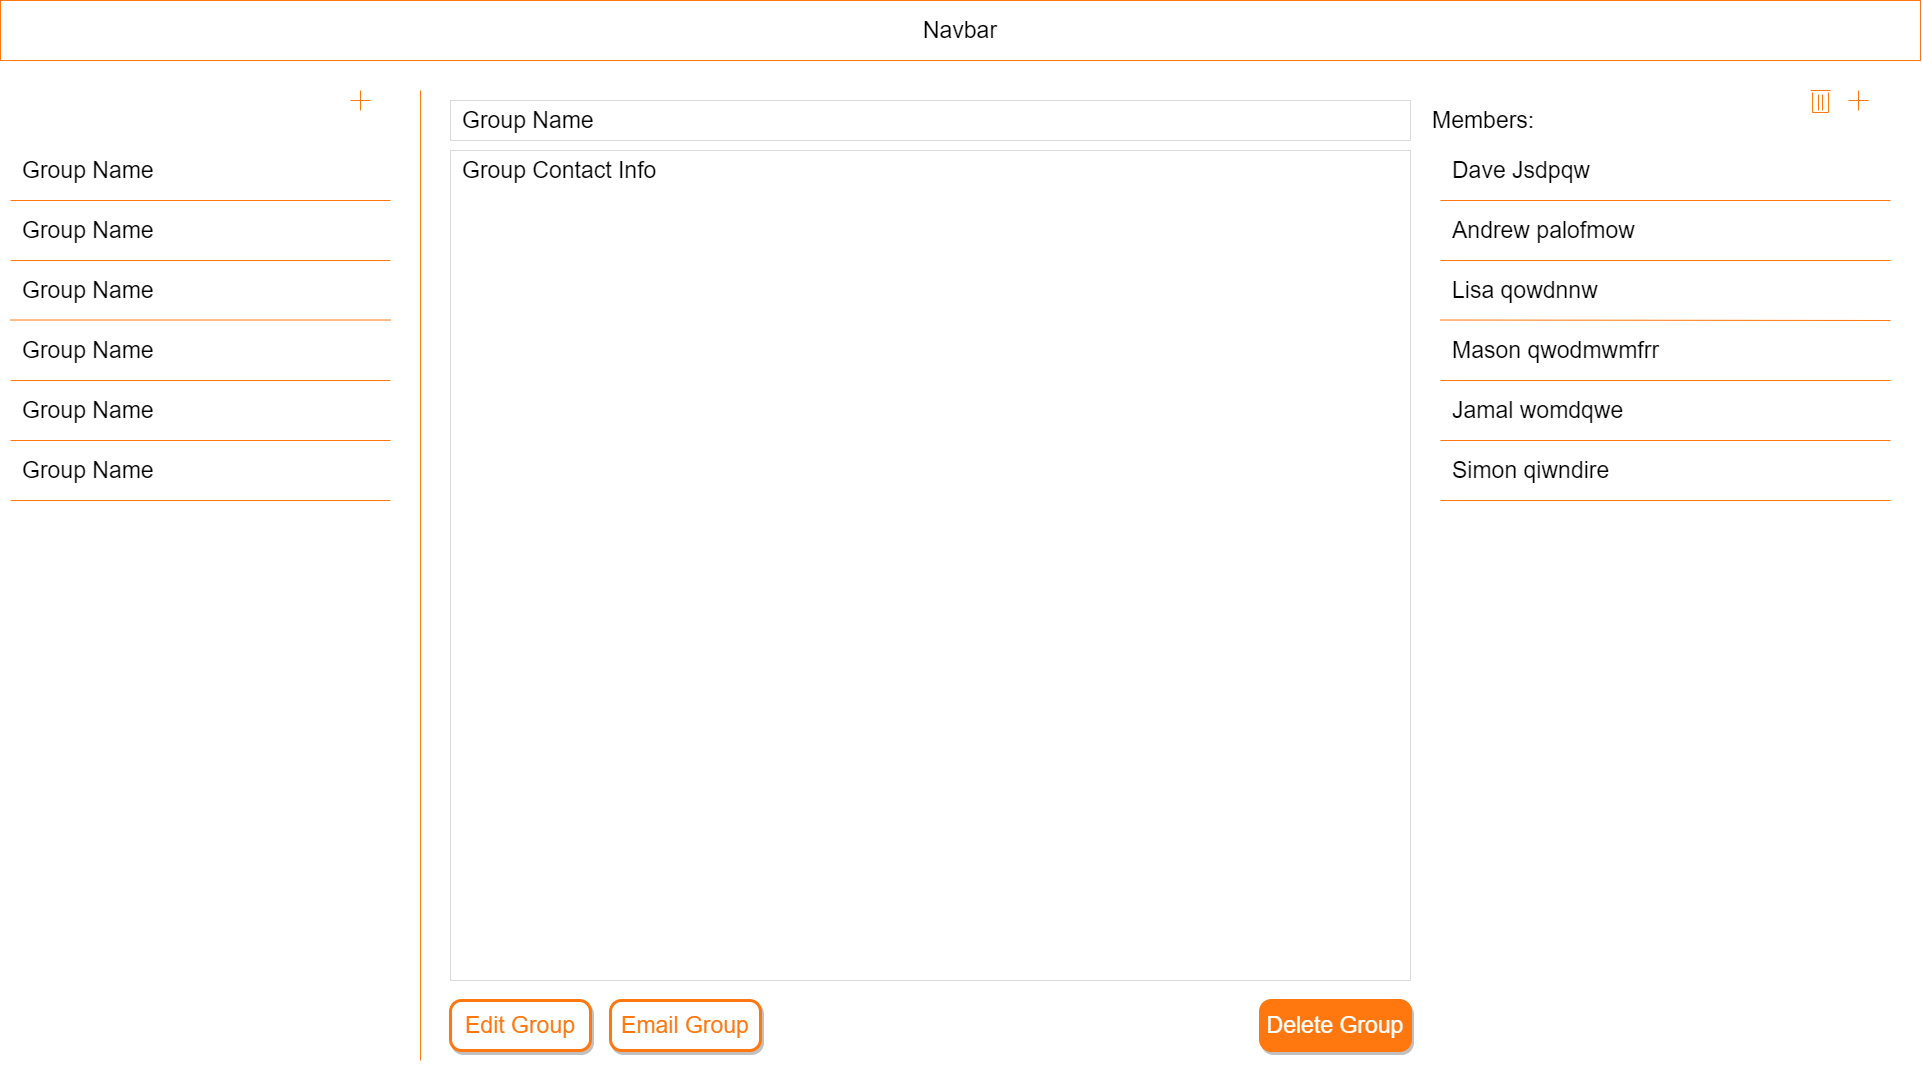

The diagram above was exported from draw.io. Its source (the exported page's mxGraphModel, read from the mxfile embedded in the PNG):
<mxGraphModel dx="2370" dy="1387" grid="1" gridSize="10" guides="1" tooltips="1" connect="1" arrows="1" fold="1" page="1" pageScale="1" pageWidth="1700" pageHeight="1100" math="0" shadow="0">
  <root>
    <mxCell id="0" />
    <mxCell id="1" style="locked=1;" parent="0" />
    <mxCell id="1tZOtWS8Zyv9I0hBtTAP-1" value="" style="rounded=0;whiteSpace=wrap;html=1;strokeColor=none;" parent="1" vertex="1">
      <mxGeometry x="40" y="40" width="1920" height="1080" as="geometry" />
    </mxCell>
    <mxCell id="1tZOtWS8Zyv9I0hBtTAP-2" value="Foreground" style="locked=1;" parent="0" />
    <mxCell id="1tZOtWS8Zyv9I0hBtTAP-3" value="Navbar" style="rounded=0;whiteSpace=wrap;html=1;fontSize=23;strokeColor=#FF770F;" parent="1tZOtWS8Zyv9I0hBtTAP-2" vertex="1">
      <mxGeometry x="40" y="40" width="1920" height="60" as="geometry" />
    </mxCell>
    <mxCell id="1tZOtWS8Zyv9I0hBtTAP-4" value="" style="rounded=0;whiteSpace=wrap;html=1;fontSize=23;strokeColor=none;" parent="1tZOtWS8Zyv9I0hBtTAP-2" vertex="1">
      <mxGeometry x="40" y="110" width="390" height="1010" as="geometry" />
    </mxCell>
    <mxCell id="1tZOtWS8Zyv9I0hBtTAP-5" value="Group Name" style="rounded=0;whiteSpace=wrap;html=1;fontSize=23;align=left;spacingLeft=20;strokeColor=none;" parent="1tZOtWS8Zyv9I0hBtTAP-2" vertex="1">
      <mxGeometry x="40" y="300" width="390" height="60" as="geometry" />
    </mxCell>
    <mxCell id="1tZOtWS8Zyv9I0hBtTAP-6" value="Group Name" style="rounded=0;whiteSpace=wrap;html=1;fontSize=23;align=left;spacingLeft=20;strokeColor=none;" parent="1tZOtWS8Zyv9I0hBtTAP-2" vertex="1">
      <mxGeometry x="40" y="240" width="390" height="60" as="geometry" />
    </mxCell>
    <mxCell id="1tZOtWS8Zyv9I0hBtTAP-7" value="Group Name" style="rounded=0;whiteSpace=wrap;html=1;fontSize=23;align=left;spacingLeft=20;strokeColor=none;" parent="1tZOtWS8Zyv9I0hBtTAP-2" vertex="1">
      <mxGeometry x="40" y="180" width="390" height="60" as="geometry" />
    </mxCell>
    <mxCell id="1tZOtWS8Zyv9I0hBtTAP-8" value="Group Name" style="rounded=0;whiteSpace=wrap;html=1;fontSize=23;align=left;spacingLeft=20;strokeColor=none;" parent="1tZOtWS8Zyv9I0hBtTAP-2" vertex="1">
      <mxGeometry x="40" y="480" width="390" height="60" as="geometry" />
    </mxCell>
    <mxCell id="1tZOtWS8Zyv9I0hBtTAP-9" value="Group Name" style="rounded=0;whiteSpace=wrap;html=1;fontSize=23;align=left;spacingLeft=20;strokeColor=none;" parent="1tZOtWS8Zyv9I0hBtTAP-2" vertex="1">
      <mxGeometry x="40" y="420" width="390" height="60" as="geometry" />
    </mxCell>
    <mxCell id="1tZOtWS8Zyv9I0hBtTAP-10" value="Group Name" style="rounded=0;whiteSpace=wrap;html=1;fontSize=23;align=left;spacingLeft=20;strokeColor=none;" parent="1tZOtWS8Zyv9I0hBtTAP-2" vertex="1">
      <mxGeometry x="40" y="360" width="390" height="60" as="geometry" />
    </mxCell>
    <mxCell id="1tZOtWS8Zyv9I0hBtTAP-14" value="" style="group;" parent="1tZOtWS8Zyv9I0hBtTAP-2" vertex="1" connectable="0">
      <mxGeometry x="380" y="120" width="40" height="40" as="geometry" />
    </mxCell>
    <mxCell id="1tZOtWS8Zyv9I0hBtTAP-13" value="" style="endArrow=none;html=1;fontSize=23;strokeColor=#FF770F;" parent="1tZOtWS8Zyv9I0hBtTAP-14" edge="1">
      <mxGeometry width="50" height="50" relative="1" as="geometry">
        <mxPoint x="30" y="20" as="sourcePoint" />
        <mxPoint x="10" y="20" as="targetPoint" />
      </mxGeometry>
    </mxCell>
    <mxCell id="1tZOtWS8Zyv9I0hBtTAP-12" value="" style="endArrow=none;html=1;fontSize=23;strokeColor=#FF770F;" parent="1tZOtWS8Zyv9I0hBtTAP-14" edge="1">
      <mxGeometry width="50" height="50" relative="1" as="geometry">
        <mxPoint x="20" y="30" as="sourcePoint" />
        <mxPoint x="20" y="10" as="targetPoint" />
      </mxGeometry>
    </mxCell>
    <mxCell id="1tZOtWS8Zyv9I0hBtTAP-16" value="" style="endArrow=none;html=1;fontSize=23;exitX=1;exitY=1;exitDx=0;exitDy=0;strokeColor=#FF770F;" parent="1tZOtWS8Zyv9I0hBtTAP-2" source="1tZOtWS8Zyv9I0hBtTAP-7" edge="1">
      <mxGeometry width="50" height="50" relative="1" as="geometry">
        <mxPoint x="60" y="239.51999999999998" as="sourcePoint" />
        <mxPoint x="50" y="240" as="targetPoint" />
      </mxGeometry>
    </mxCell>
    <mxCell id="1tZOtWS8Zyv9I0hBtTAP-19" value="" style="endArrow=none;html=1;fontSize=23;exitX=1;exitY=1;exitDx=0;exitDy=0;strokeColor=#FF770F;" parent="1tZOtWS8Zyv9I0hBtTAP-2" edge="1">
      <mxGeometry width="50" height="50" relative="1" as="geometry">
        <mxPoint x="429.9999999999998" y="300" as="sourcePoint" />
        <mxPoint x="50" y="300" as="targetPoint" />
      </mxGeometry>
    </mxCell>
    <mxCell id="1tZOtWS8Zyv9I0hBtTAP-20" value="" style="endArrow=none;html=1;fontSize=23;exitX=1;exitY=1;exitDx=0;exitDy=0;strokeColor=#FF770F;" parent="1tZOtWS8Zyv9I0hBtTAP-2" edge="1">
      <mxGeometry width="50" height="50" relative="1" as="geometry">
        <mxPoint x="429.9999999999998" y="359.52" as="sourcePoint" />
        <mxPoint x="50" y="359.52" as="targetPoint" />
      </mxGeometry>
    </mxCell>
    <mxCell id="1tZOtWS8Zyv9I0hBtTAP-21" value="" style="endArrow=none;html=1;fontSize=23;exitX=1;exitY=1;exitDx=0;exitDy=0;strokeColor=#FF770F;" parent="1tZOtWS8Zyv9I0hBtTAP-2" edge="1">
      <mxGeometry width="50" height="50" relative="1" as="geometry">
        <mxPoint x="429.9999999999998" y="420" as="sourcePoint" />
        <mxPoint x="50" y="420" as="targetPoint" />
      </mxGeometry>
    </mxCell>
    <mxCell id="1tZOtWS8Zyv9I0hBtTAP-22" value="" style="endArrow=none;html=1;fontSize=23;exitX=1;exitY=1;exitDx=0;exitDy=0;strokeColor=#FF770F;" parent="1tZOtWS8Zyv9I0hBtTAP-2" edge="1">
      <mxGeometry width="50" height="50" relative="1" as="geometry">
        <mxPoint x="429.9999999999998" y="480" as="sourcePoint" />
        <mxPoint x="50" y="480" as="targetPoint" />
      </mxGeometry>
    </mxCell>
    <mxCell id="1tZOtWS8Zyv9I0hBtTAP-23" value="" style="endArrow=none;html=1;fontSize=23;exitX=1;exitY=1;exitDx=0;exitDy=0;strokeColor=#FF770F;" parent="1tZOtWS8Zyv9I0hBtTAP-2" edge="1">
      <mxGeometry width="50" height="50" relative="1" as="geometry">
        <mxPoint x="429.9999999999998" y="540" as="sourcePoint" />
        <mxPoint x="50" y="540" as="targetPoint" />
      </mxGeometry>
    </mxCell>
    <mxCell id="PXR0PLt5kt13N2O3qUUj-14" value="Lisa qowdnnw" style="rounded=0;whiteSpace=wrap;html=1;fontSize=23;align=left;spacingLeft=20;strokeColor=none;" parent="1tZOtWS8Zyv9I0hBtTAP-2" vertex="1">
      <mxGeometry x="1470" y="300" width="460" height="60" as="geometry" />
    </mxCell>
    <mxCell id="PXR0PLt5kt13N2O3qUUj-15" value="Andrew palofmow" style="rounded=0;whiteSpace=wrap;html=1;fontSize=23;align=left;spacingLeft=20;strokeColor=none;" parent="1tZOtWS8Zyv9I0hBtTAP-2" vertex="1">
      <mxGeometry x="1470" y="240" width="460" height="60" as="geometry" />
    </mxCell>
    <mxCell id="PXR0PLt5kt13N2O3qUUj-16" value="Dave Jsdpqw" style="rounded=0;whiteSpace=wrap;html=1;fontSize=23;align=left;spacingLeft=20;strokeColor=none;" parent="1tZOtWS8Zyv9I0hBtTAP-2" vertex="1">
      <mxGeometry x="1470" y="180" width="460" height="60" as="geometry" />
    </mxCell>
    <mxCell id="PXR0PLt5kt13N2O3qUUj-17" value="Simon qiwndire" style="rounded=0;whiteSpace=wrap;html=1;fontSize=23;align=left;spacingLeft=20;strokeColor=none;" parent="1tZOtWS8Zyv9I0hBtTAP-2" vertex="1">
      <mxGeometry x="1470" y="480" width="460" height="60" as="geometry" />
    </mxCell>
    <mxCell id="PXR0PLt5kt13N2O3qUUj-18" value="Jamal womdqwe" style="rounded=0;whiteSpace=wrap;html=1;fontSize=23;align=left;spacingLeft=20;strokeColor=none;" parent="1tZOtWS8Zyv9I0hBtTAP-2" vertex="1">
      <mxGeometry x="1470" y="420" width="460" height="60" as="geometry" />
    </mxCell>
    <mxCell id="PXR0PLt5kt13N2O3qUUj-19" value="Mason qwodmwmfrr" style="rounded=0;whiteSpace=wrap;html=1;fontSize=23;align=left;spacingLeft=20;strokeColor=none;" parent="1tZOtWS8Zyv9I0hBtTAP-2" vertex="1">
      <mxGeometry x="1470" y="360" width="460" height="60" as="geometry" />
    </mxCell>
    <mxCell id="PXR0PLt5kt13N2O3qUUj-20" value="" style="endArrow=none;html=1;fontSize=23;exitX=1;exitY=1;exitDx=0;exitDy=0;strokeColor=#FF770F;" parent="1tZOtWS8Zyv9I0hBtTAP-2" source="PXR0PLt5kt13N2O3qUUj-16" edge="1">
      <mxGeometry width="50" height="50" relative="1" as="geometry">
        <mxPoint x="1490" y="239.51999999999998" as="sourcePoint" />
        <mxPoint x="1480" y="240" as="targetPoint" />
      </mxGeometry>
    </mxCell>
    <mxCell id="PXR0PLt5kt13N2O3qUUj-21" value="" style="endArrow=none;html=1;fontSize=23;exitX=1;exitY=1;exitDx=0;exitDy=0;strokeColor=#FF770F;" parent="1tZOtWS8Zyv9I0hBtTAP-2" source="PXR0PLt5kt13N2O3qUUj-15" edge="1">
      <mxGeometry width="50" height="50" relative="1" as="geometry">
        <mxPoint x="1860" y="300" as="sourcePoint" />
        <mxPoint x="1480" y="300" as="targetPoint" />
      </mxGeometry>
    </mxCell>
    <mxCell id="PXR0PLt5kt13N2O3qUUj-22" value="" style="endArrow=none;html=1;fontSize=23;exitX=1;exitY=1;exitDx=0;exitDy=0;strokeColor=#FF770F;" parent="1tZOtWS8Zyv9I0hBtTAP-2" source="PXR0PLt5kt13N2O3qUUj-14" edge="1">
      <mxGeometry width="50" height="50" relative="1" as="geometry">
        <mxPoint x="1860" y="359.5200000000002" as="sourcePoint" />
        <mxPoint x="1480" y="359.5200000000002" as="targetPoint" />
      </mxGeometry>
    </mxCell>
    <mxCell id="PXR0PLt5kt13N2O3qUUj-23" value="" style="endArrow=none;html=1;fontSize=23;exitX=1;exitY=1;exitDx=0;exitDy=0;strokeColor=#FF770F;" parent="1tZOtWS8Zyv9I0hBtTAP-2" source="PXR0PLt5kt13N2O3qUUj-19" edge="1">
      <mxGeometry width="50" height="50" relative="1" as="geometry">
        <mxPoint x="1860" y="420.0000000000002" as="sourcePoint" />
        <mxPoint x="1480" y="420.0000000000002" as="targetPoint" />
      </mxGeometry>
    </mxCell>
    <mxCell id="PXR0PLt5kt13N2O3qUUj-24" value="" style="endArrow=none;html=1;fontSize=23;exitX=1;exitY=1;exitDx=0;exitDy=0;strokeColor=#FF770F;" parent="1tZOtWS8Zyv9I0hBtTAP-2" source="PXR0PLt5kt13N2O3qUUj-18" edge="1">
      <mxGeometry width="50" height="50" relative="1" as="geometry">
        <mxPoint x="1860" y="480.0000000000002" as="sourcePoint" />
        <mxPoint x="1480" y="480.0000000000002" as="targetPoint" />
      </mxGeometry>
    </mxCell>
    <mxCell id="PXR0PLt5kt13N2O3qUUj-25" value="" style="endArrow=none;html=1;fontSize=23;exitX=1;exitY=1;exitDx=0;exitDy=0;strokeColor=#FF770F;" parent="1tZOtWS8Zyv9I0hBtTAP-2" source="PXR0PLt5kt13N2O3qUUj-17" edge="1">
      <mxGeometry width="50" height="50" relative="1" as="geometry">
        <mxPoint x="1860" y="540.0000000000002" as="sourcePoint" />
        <mxPoint x="1480" y="540.0000000000002" as="targetPoint" />
      </mxGeometry>
    </mxCell>
    <mxCell id="PXR0PLt5kt13N2O3qUUj-49" value="" style="group;" parent="1tZOtWS8Zyv9I0hBtTAP-2" vertex="1" connectable="0">
      <mxGeometry x="1878" y="120" width="40" height="40" as="geometry" />
    </mxCell>
    <mxCell id="PXR0PLt5kt13N2O3qUUj-50" value="" style="endArrow=none;html=1;fontSize=23;strokeColor=#FF770F;" parent="PXR0PLt5kt13N2O3qUUj-49" edge="1">
      <mxGeometry width="50" height="50" relative="1" as="geometry">
        <mxPoint x="30" y="20" as="sourcePoint" />
        <mxPoint x="10" y="20" as="targetPoint" />
      </mxGeometry>
    </mxCell>
    <mxCell id="PXR0PLt5kt13N2O3qUUj-51" value="" style="endArrow=none;html=1;fontSize=23;strokeColor=#FF770F;" parent="PXR0PLt5kt13N2O3qUUj-49" edge="1">
      <mxGeometry width="50" height="50" relative="1" as="geometry">
        <mxPoint x="20" y="30" as="sourcePoint" />
        <mxPoint x="20" y="10" as="targetPoint" />
      </mxGeometry>
    </mxCell>
    <mxCell id="PXR0PLt5kt13N2O3qUUj-52" value="" style="group" parent="1tZOtWS8Zyv9I0hBtTAP-2" vertex="1" connectable="0">
      <mxGeometry x="1850" y="130" width="20" height="22" as="geometry" />
    </mxCell>
    <mxCell id="PXR0PLt5kt13N2O3qUUj-53" value="" style="endArrow=none;html=1;strokeColor=#FF770F;" parent="PXR0PLt5kt13N2O3qUUj-52" edge="1">
      <mxGeometry x="-2" width="50" height="50" as="geometry">
        <mxPoint x="2" y="22" as="sourcePoint" />
        <mxPoint x="18" y="22" as="targetPoint" />
      </mxGeometry>
    </mxCell>
    <mxCell id="PXR0PLt5kt13N2O3qUUj-54" value="" style="endArrow=none;html=1;strokeColor=#FF770F;" parent="PXR0PLt5kt13N2O3qUUj-52" edge="1">
      <mxGeometry width="50" height="50" as="geometry">
        <mxPoint x="2" y="2" as="sourcePoint" />
        <mxPoint x="2" y="22" as="targetPoint" />
      </mxGeometry>
    </mxCell>
    <mxCell id="PXR0PLt5kt13N2O3qUUj-55" value="" style="endArrow=none;html=1;strokeColor=#FF770F;" parent="PXR0PLt5kt13N2O3qUUj-52" edge="1">
      <mxGeometry x="-4" width="50" height="50" as="geometry">
        <mxPoint x="18" y="2" as="sourcePoint" />
        <mxPoint x="18" y="22" as="targetPoint" />
      </mxGeometry>
    </mxCell>
    <mxCell id="PXR0PLt5kt13N2O3qUUj-56" value="" style="endArrow=none;html=1;strokeColor=#FF770F;" parent="PXR0PLt5kt13N2O3qUUj-52" edge="1">
      <mxGeometry x="-2" width="50" height="50" as="geometry">
        <mxPoint as="sourcePoint" />
        <mxPoint x="20" as="targetPoint" />
      </mxGeometry>
    </mxCell>
    <mxCell id="PXR0PLt5kt13N2O3qUUj-57" value="" style="endArrow=none;html=1;strokeColor=#FF770F;" parent="PXR0PLt5kt13N2O3qUUj-52" edge="1">
      <mxGeometry x="-2" width="50" height="50" as="geometry">
        <mxPoint x="7.999999999999773" y="4" as="sourcePoint" />
        <mxPoint x="7.999999999999773" y="20" as="targetPoint" />
      </mxGeometry>
    </mxCell>
    <mxCell id="PXR0PLt5kt13N2O3qUUj-58" value="" style="endArrow=none;html=1;strokeColor=#FF770F;" parent="PXR0PLt5kt13N2O3qUUj-52" edge="1">
      <mxGeometry x="-2" width="50" height="50" as="geometry">
        <mxPoint x="12" y="4" as="sourcePoint" />
        <mxPoint x="12" y="20" as="targetPoint" />
      </mxGeometry>
    </mxCell>
    <mxCell id="PXR0PLt5kt13N2O3qUUj-71" value="Group Name" style="rounded=0;whiteSpace=wrap;html=1;fontSize=23;align=left;spacingLeft=10;strokeColor=#DBDBDB;" parent="1tZOtWS8Zyv9I0hBtTAP-2" vertex="1">
      <mxGeometry x="490" y="140" width="960" height="40" as="geometry" />
    </mxCell>
    <mxCell id="PXR0PLt5kt13N2O3qUUj-72" value="Email Group" style="rounded=1;whiteSpace=wrap;html=1;fontSize=23;align=center;arcSize=22;strokeColor=#FF770F;fillColor=#FFFFFF;strokeWidth=3;fontColor=#FF770F;labelBorderColor=none;labelBackgroundColor=none;shadow=1;" parent="1tZOtWS8Zyv9I0hBtTAP-2" vertex="1">
      <mxGeometry x="650" y="1040" width="150" height="50" as="geometry" />
    </mxCell>
    <mxCell id="1tZOtWS8Zyv9I0hBtTAP-24" value="Edit Panel" style="locked=1;" parent="0" />
    <mxCell id="1tZOtWS8Zyv9I0hBtTAP-25" value="" style="endArrow=none;html=1;strokeColor=#FF770F;fontSize=23;" parent="1tZOtWS8Zyv9I0hBtTAP-24" edge="1">
      <mxGeometry width="50" height="50" relative="1" as="geometry">
        <mxPoint x="460" y="1100" as="sourcePoint" />
        <mxPoint x="460" y="130" as="targetPoint" />
      </mxGeometry>
    </mxCell>
    <mxCell id="1tZOtWS8Zyv9I0hBtTAP-26" value="Members:" style="rounded=0;whiteSpace=wrap;html=1;fontSize=23;align=left;spacingLeft=0;strokeColor=none;" parent="1tZOtWS8Zyv9I0hBtTAP-24" vertex="1">
      <mxGeometry x="1470" y="140" width="160" height="40" as="geometry" />
    </mxCell>
    <mxCell id="1tZOtWS8Zyv9I0hBtTAP-27" value="Group Contact Info" style="rounded=0;whiteSpace=wrap;html=1;fontSize=23;align=left;spacingLeft=10;strokeColor=#DBDBDB;verticalAlign=top;" parent="1tZOtWS8Zyv9I0hBtTAP-24" vertex="1">
      <mxGeometry x="490" y="190" width="960" height="830" as="geometry" />
    </mxCell>
    <mxCell id="1tZOtWS8Zyv9I0hBtTAP-28" value="Edit Group" style="rounded=1;whiteSpace=wrap;html=1;fontSize=23;align=center;arcSize=22;strokeColor=#FF770F;fillColor=#FFFFFF;strokeWidth=3;fontColor=#FF770F;labelBorderColor=none;labelBackgroundColor=none;shadow=1;" parent="1tZOtWS8Zyv9I0hBtTAP-24" vertex="1">
      <mxGeometry x="490" y="1040" width="140" height="50" as="geometry" />
    </mxCell>
    <mxCell id="hBwyejwktRHiuC2SXHx6-1" value="Delete Group" style="rounded=1;whiteSpace=wrap;html=1;fontSize=23;align=center;arcSize=22;strokeColor=#FF770F;strokeWidth=3;labelBorderColor=none;labelBackgroundColor=none;shadow=1;fillColor=#FF770F;fontColor=#FFFFFF;" vertex="1" parent="1tZOtWS8Zyv9I0hBtTAP-24">
      <mxGeometry x="1300" y="1040" width="150" height="50" as="geometry" />
    </mxCell>
  </root>
</mxGraphModel>